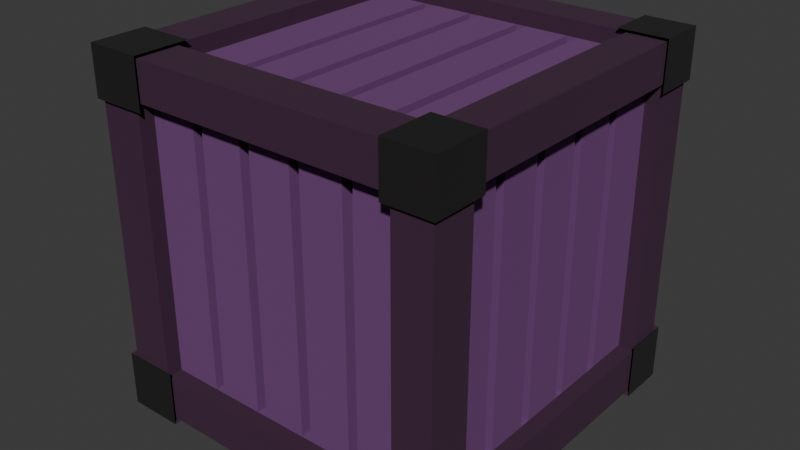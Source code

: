# Source: witch_crate.blend  (saved by Blender 4.2.66; exported with 4.5.12 LTS)
import bpy
from mathutils import Matrix  # noqa: F401  (used for matrix-valued properties, if any)

bpy.ops.wm.read_factory_settings(use_empty=True)
scene = bpy.context.scene
scene.name = 'Scene'

# ---- collections
col_collection = bpy.data.collections.new('Collection'); scene.collection.children.link(col_collection)

# ---- materials (node trees are filled in below, after node groups)
mat_lightwood = bpy.data.materials.new('LightWood')
mat_darkwood = bpy.data.materials.new('DarkWood')
mat_metal = bpy.data.materials.new('Metal')

# ---- material node trees
mat_lightwood.use_nodes = True; mat_lightwood.node_tree.nodes.clear()
_N = mat_lightwood.node_tree.nodes; _L = mat_lightwood.node_tree.links
n0 = _N.new('ShaderNodeBsdfPrincipled'); n0.name = 'Principled BSDF'; n0.location = (10, 300)
n0.inputs[0].default_value = (0.1556, 0.05149, 0.1838, 1.0)
n0.inputs[2].default_value = 1.0
n1 = _N.new('ShaderNodeOutputMaterial'); n1.name = 'Material Output'; n1.location = (300, 300)
_L.new(n0.outputs[0], n1.inputs[0])
n1.is_active_output = True
mat_darkwood.use_nodes = True; mat_darkwood.node_tree.nodes.clear()
_N = mat_darkwood.node_tree.nodes; _L = mat_darkwood.node_tree.links
n0 = _N.new('ShaderNodeBsdfPrincipled'); n0.name = 'Principled BSDF'; n0.location = (10, 300)
n0.inputs[0].default_value = (0.04862, 0.01402, 0.04358, 1.0)
n0.inputs[2].default_value = 1.0
n1 = _N.new('ShaderNodeOutputMaterial'); n1.name = 'Material Output'; n1.location = (300, 300)
_L.new(n0.outputs[0], n1.inputs[0])
n1.is_active_output = True
mat_metal.use_nodes = True; mat_metal.node_tree.nodes.clear()
_N = mat_metal.node_tree.nodes; _L = mat_metal.node_tree.links
n0 = _N.new('ShaderNodeBsdfPrincipled'); n0.name = 'Principled BSDF'; n0.location = (10, 300)
n0.inputs[0].default_value = (0.2193, 0.2027, 0.2077, 1.0)
n0.inputs[1].default_value = 1.0
n0.inputs[2].default_value = 0.3622
n1 = _N.new('ShaderNodeOutputMaterial'); n1.name = 'Material Output'; n1.location = (300, 300)
_L.new(n0.outputs[0], n1.inputs[0])
n1.is_active_output = True

# ---- world
world_world = bpy.data.worlds.new('World'); scene.world = world_world
world_world.use_nodes = True; world_world.node_tree.nodes.clear()
_N = world_world.node_tree.nodes; _L = world_world.node_tree.links
n0 = _N.new('ShaderNodeOutputWorld'); n0.name = 'World Output'; n0.location = (300, 300)
n1 = _N.new('ShaderNodeBackground'); n1.name = 'Background'; n1.location = (10, 300)
n1.inputs[0].default_value = (0.05088, 0.05088, 0.05088, 1.0)
_L.new(n1.outputs[0], n0.inputs[0])
n0.is_active_output = True
world_world.color = (0.05088, 0.05088, 0.05088)
world_world.sun_shadow_jitter_overblur = 0.0

# ---- meshes
me_cube_007 = bpy.data.meshes.new('Cube.007')
me_cube_007.from_pydata([(0.9104, -0.75, -0.75), (-0.9104, -0.75, 0.7812), (-0.9104, -0.75, -0.75), (0.9104, 0.7812, -0.75), (-0.9104, 0.7812, -0.75), (-0.75, -0.75, -0.9104), (0.7812, 0.7812, -0.9104), (-0.75, 0.7812, -0.9104), (-0.75, -0.9104, -0.75), (-0.75, -0.9104, 0.7812), (-0.75, 0.9104, 0.7812), (-0.75, 0.9104, -0.75), (-0.75, 0.7812, 0.9104), (0.7812, 0.7812, 0.9104), (0.7812, 0.9104, -0.75), (-0.9104, -0.4737, -0.75), (-0.9104, -0.1675, -0.75), (-0.9104, 0.445, -0.75), (-0.9104, -0.4737, 0.7812), (-0.9104, 0.1988, 0.7812), (-0.4137, 0.9104, -0.75), (0.1988, 0.9104, -0.75), (-0.4737, 0.9104, 0.7812), (0.1388, 0.9104, 0.7812), (0.445, 0.9104, 0.7812), (0.9104, 0.505, -0.75), (0.9104, 0.445, -0.75), (0.9104, 0.1387, -0.75), (0.9104, -0.4737, -0.75), (0.9104, 0.445, 0.7812), (0.9104, 0.1387, 0.7812), (0.9104, 0.1987, 0.7812), (0.9104, -0.1075, 0.7812), (0.9104, -0.4737, 0.7812), (0.9104, -0.4137, 0.7812), (0.505, -0.9104, -0.75), (0.445, -0.9104, -0.75), (0.1387, -0.9104, -0.75), (0.445, -0.9104, 0.7812), (0.505, -0.9104, 0.7812), (0.1987, -0.9104, 0.7812), (-0.1075, -0.9104, 0.7812), (-0.4737, -0.9104, 0.7812), (0.445, -0.75, -0.9104), (0.1387, -0.75, -0.9104), (0.1987, -0.75, -0.9104), (-0.1675, -0.75, -0.9104), (-0.4137, -0.75, -0.9104), (0.505, 0.7812, -0.9104), (0.1987, 0.7812, -0.9104), (0.1387, 0.7812, -0.9104), (-0.1675, 0.7812, -0.9104), (-0.4737, 0.7812, -0.9104), (-0.4737, -0.75, 0.9104), (-0.1075, -0.75, 0.9104), (-0.1675, -0.75, 0.9104), (0.1388, -0.75, 0.9104), (0.505, -0.75, 0.9104), (-0.4737, 0.7812, 0.9104), (-0.4137, 0.7812, 0.9104), (0.1988, 0.7812, 0.9104), (0.505, 0.7812, 0.9104), (-0.9104, -0.4137, 0.7812), (-0.9104, -0.4137, -0.75), (-0.9104, -0.1675, 0.7812), (-0.9104, -0.1075, 0.7812), (-0.9104, -0.1075, -0.75), (-0.9104, 0.1388, 0.7812), (-0.9104, 0.1988, -0.75), (-0.9104, 0.1388, -0.75), (-0.9104, 0.445, 0.7812), (-0.9104, 0.505, 0.7812), (-0.9104, 0.505, -0.75), (-0.4137, 0.9104, 0.7812), (-0.4737, 0.9104, -0.75), (-0.1675, 0.9104, 0.7812), (-0.1075, 0.9104, 0.7812), (-0.1675, 0.9104, -0.75), (0.1988, 0.9104, 0.7812), (0.505, 0.9104, 0.7812), (0.505, 0.9104, -0.75), (0.445, 0.9104, -0.75), (0.9104, 0.505, 0.7812), (0.9104, 0.1987, -0.75), (0.9104, -0.1675, 0.7812), (0.9104, -0.1675, -0.75), (0.9104, -0.1075, -0.75), (0.9104, -0.4137, -0.75), (0.1387, -0.9104, 0.7812), (0.1987, -0.9104, -0.75), (-0.1675, -0.9104, 0.7812), (-0.1675, -0.9104, -0.75), (-0.1075, -0.9104, -0.75), (-0.4137, -0.9104, 0.7812), (-0.4737, -0.9104, -0.75), (-0.4137, -0.9104, -0.75), (-0.4137, 0.7812, -0.9104), (-0.4737, -0.75, -0.9104), (-0.1075, 0.7812, -0.9104), (-0.1075, -0.75, -0.9104), (0.445, 0.7812, -0.9104), (0.505, -0.75, -0.9104), (0.445, 0.7812, 0.9104), (0.445, -0.75, 0.9104), (0.1388, 0.7812, 0.9104), (0.1988, -0.75, 0.9104), (-0.1075, 0.7812, 0.9104), (-0.1675, 0.7812, 0.9104), (-0.4137, -0.75, 0.9104), (-0.848, -0.4737, 0.7812), (-0.848, -0.4137, 0.7812), (-0.848, -0.4137, -0.75), (-0.848, -0.4737, -0.75), (-0.848, -0.1675, 0.7812), (-0.848, -0.1075, 0.7812), (-0.848, -0.1075, -0.75), (-0.848, -0.1675, -0.75), (-0.848, 0.1388, 0.7812), (-0.848, 0.1988, 0.7812), (-0.848, 0.1988, -0.75), (-0.848, 0.1388, -0.75), (-0.848, 0.445, 0.7812), (-0.848, 0.505, 0.7812), (-0.848, 0.505, -0.75), (-0.848, 0.445, -0.75), (-0.4737, 0.848, 0.7812), (-0.4137, 0.848, 0.7812), (-0.4137, 0.848, -0.75), (-0.4737, 0.848, -0.75), (-0.1675, 0.848, 0.7812), (-0.1075, 0.848, 0.7812), (-0.1075, 0.848, -0.75), (-0.1675, 0.848, -0.75), (0.1388, 0.848, 0.7812), (0.1988, 0.848, 0.7812), (0.1988, 0.848, -0.75), (0.1388, 0.848, -0.75), (0.445, 0.848, 0.7812), (0.505, 0.848, 0.7812), (0.505, 0.848, -0.75), (0.445, 0.848, -0.75), (0.848, 0.505, 0.7812), (0.848, 0.445, 0.7812), (0.848, 0.445, -0.75), (0.848, 0.505, -0.75), (0.848, 0.1987, 0.7812), (0.848, 0.1387, 0.7812), (0.848, 0.1387, -0.75), (0.848, 0.1987, -0.75), (0.848, -0.1075, 0.7812), (0.848, -0.1675, 0.7812), (0.848, -0.1675, -0.75), (0.848, -0.1075, -0.75), (0.848, -0.4137, 0.7812), (0.848, -0.4737, 0.7812), (0.848, -0.4737, -0.75), (0.848, -0.4137, -0.75), (0.505, -0.848, 0.7812), (0.445, -0.848, 0.7812), (0.445, -0.848, -0.75), (0.505, -0.848, -0.75), (0.1987, -0.848, 0.7812), (0.1387, -0.848, 0.7812), (0.1387, -0.848, -0.75), (0.1987, -0.848, -0.75), (-0.1075, -0.848, 0.7812), (-0.1675, -0.848, 0.7812), (-0.1675, -0.848, -0.75), (-0.1075, -0.848, -0.75), (-0.4137, -0.848, 0.7812), (-0.4737, -0.848, 0.7812), (-0.4737, -0.848, -0.75), (-0.4137, -0.848, -0.75), (-0.4737, 0.7812, -0.848), (-0.4137, 0.7812, -0.848), (-0.4137, -0.75, -0.848), (-0.4737, -0.75, -0.848), (-0.1675, 0.7812, -0.848), (-0.1075, 0.7812, -0.848), (-0.1075, -0.75, -0.848), (-0.1675, -0.75, -0.848), (0.1387, 0.7812, -0.848), (0.1987, 0.7812, -0.848), (0.1987, -0.75, -0.848), (0.1387, -0.75, -0.848), (0.445, 0.7812, -0.848), (0.505, 0.7812, -0.848), (0.505, -0.75, -0.848), (0.445, -0.75, -0.848), (0.505, 0.7812, 0.848), (0.445, 0.7812, 0.848), (0.445, -0.75, 0.848), (0.505, -0.75, 0.848), (0.1988, 0.7812, 0.848), (0.1388, 0.7812, 0.848), (0.1388, -0.75, 0.848), (0.1988, -0.75, 0.848), (-0.1075, 0.7812, 0.848), (-0.1675, 0.7812, 0.848), (-0.1675, -0.75, 0.848), (-0.1075, -0.75, 0.848), (-0.4137, 0.7812, 0.848), (-0.4737, 0.7812, 0.848), (-0.4737, -0.75, 0.848), (-0.4137, -0.75, 0.848), (-0.1075, 0.9104, -0.75), (0.1388, 0.9104, -0.75), (-0.7468, 0.9056, -0.7469), (-0.7474, 0.9379, -0.7475), (0.7792, 0.9037, 0.7774), (0.7786, 0.9359, 0.7767), (-0.7499, 0.9104, -0.44), (-0.44, 0.9104, -0.7499), (0.7805, 0.9104, 0.4706), (0.4706, 0.9104, 0.7805), (-0.7505, 0.9426, -0.4406), (-0.4406, 0.9426, -0.7505), (0.7799, 0.9426, 0.47), (0.47, 0.9426, 0.7799), (-1.0, -0.75, -1.0), (-1.0, -0.75, 1.0), (1.0, -0.75, -1.0), (1.0, -0.75, 1.0), (-1.0, 0.7812, 1.0), (1.0, 0.7812, -1.0), (-1.0, 0.7812, -1.0), (1.0, 0.7812, 1.0), (-1.0, -1.0, -0.75), (-1.0, 1.0, -0.75), (1.0, 1.0, -0.75), (1.0, -1.0, -0.75), (1.0, -0.75, -0.75), (-1.0, -0.75, -0.75), (-1.0, -1.0, 0.7812), (-1.0, 1.0, 0.7812), (1.0, 1.0, 0.7812), (1.0, -1.0, 0.7812), (1.0, -0.75, 0.7812), (-1.0, -0.75, 0.7812), (-1.0, 0.7812, 0.7812), (-0.75, 1.0, -1.0), (-0.75, 1.0, 1.0), (-0.75, -1.0, -1.0), (-0.75, -1.0, 1.0), (-0.75, 1.0, 0.7812), (0.7812, 1.0, 1.0), (0.7812, -1.0, -1.0), (0.7812, 0.7812, 1.0), (0.7812, 1.0, 0.7812), (0.7812, 1.0, -1.0), (0.7812, -1.0, 1.0), (0.7812, 0.7812, -1.0), (0.7812, -1.0, -0.75), (0.7812, -1.0, 0.7812), (1.0, 0.7812, 0.7812), (1.0, 0.7812, -0.75), (-1.0, 0.7812, -0.75), (0.7812, -0.75, -1.0), (-0.75, -0.75, -1.0), (-0.75, 0.7812, -1.0), (-0.75, -1.0, -0.75), (-0.75, -1.0, 0.7812), (-0.75, 1.0, -0.75), (-0.75, 0.7812, 1.0), (-0.75, -0.75, 1.0), (0.7812, -0.75, 1.0), (0.7812, 1.0, -0.75), (0.9104, -0.75, 0.7812), (0.9104, 0.7812, 0.7812), (-0.9104, 0.7812, 0.7812), (0.7812, -0.75, -0.9104), (0.7812, -0.9104, -0.75), (0.7812, -0.9104, 0.7812), (-0.75, -0.75, 0.9104), (0.7812, -0.75, 0.9104), (0.7812, 0.9104, 0.7812), (-1.022, -0.7052, -1.022), (-1.022, -1.022, -1.022), (-1.022, -1.022, 0.7421), (-1.022, -1.022, 1.02), (-1.022, 0.7421, 1.02), (-1.022, 1.02, 1.02), (-1.022, 1.02, -0.7052), (-1.022, 1.02, -1.022), (-0.7052, 1.02, -1.022), (0.7421, 1.02, 1.02), (1.02, 1.02, 1.02), (1.02, 1.02, -0.7052), (1.02, 1.02, -1.022), (1.02, 0.7421, -1.022), (1.02, -0.7052, 1.02), (1.02, -1.022, 1.02), (1.02, -1.022, -0.7052), (1.02, -1.022, -1.022), (0.7421, -1.022, -1.022), (-0.7052, -1.022, 1.02), (-1.022, -0.7052, 1.02), (1.02, -0.7052, -1.022), (0.7421, -0.7052, 1.02), (-0.7052, -0.7052, -1.022), (1.02, -0.7052, -0.7052), (-1.022, -0.7052, -0.7052), (-1.022, 0.7421, -1.022), (1.02, 0.7421, 1.02), (1.02, 0.7421, -0.7052), (-0.7052, 0.7421, -1.022), (0.7421, 0.7421, 1.02), (-1.022, 0.7421, -0.7052), (-1.022, -1.022, -0.7052), (-0.7052, -1.022, -0.7052), (0.7421, 1.02, -0.7052), (-1.022, 1.02, 0.7421), (1.02, 1.02, 0.7421), (1.02, -1.022, 0.7421), (1.02, -0.7052, 0.7421), (-1.022, -0.7052, 0.7421), (1.02, 0.7421, 0.7421), (-1.022, 0.7421, 0.7421), (-0.7052, -1.022, 0.7421), (0.7421, 1.02, 0.7421), (-0.7052, 1.02, 1.02), (-0.7052, -1.022, -1.022), (-0.7052, -0.7052, 1.02), (-0.7052, 0.7421, 1.02), (-0.7052, 1.02, -0.7052), (-0.7052, 1.02, 0.7421), (0.7421, 1.02, -1.022), (0.7421, -1.022, 1.02), (0.7421, -0.7052, -1.022), (0.7421, 0.7421, -1.022), (0.7421, -1.022, -0.7052), (0.7421, -1.022, 0.7421)], [], [(11, 10, 22, 74), (271, 272, 39, 35), (48, 6, 270, 101), (107, 59, 108, 55), (3, 268, 82, 25), (49, 100, 43, 45), (63, 62, 64, 16), (66, 65, 67, 69), (68, 19, 70, 17), (72, 71, 269, 4), (20, 73, 75, 77), (205, 76, 23, 206), (21, 78, 24, 81), (80, 79, 275, 14), (26, 29, 31, 83), (27, 30, 32, 86), (85, 84, 34, 87), (28, 33, 267, 0), (36, 38, 40, 89), (37, 88, 41, 92), (91, 90, 93, 95), (94, 42, 9, 8), (58, 12, 273, 53), (7, 52, 97, 5), (96, 51, 46, 47), (98, 50, 44, 99), (13, 61, 57, 274), (102, 60, 105, 103), (104, 106, 54, 56), (2, 1, 18, 15), (79, 80, 139, 138), (89, 40, 161, 164), (102, 103, 191, 190), (63, 15, 112, 111), (24, 79, 138, 137), (37, 89, 164, 163), (61, 102, 190, 189), (62, 63, 111, 110), (206, 23, 133, 136), (88, 37, 163, 162), (43, 100, 185, 188), (18, 62, 110, 109), (21, 206, 136, 135), (40, 88, 162, 161), (101, 43, 188, 187), (78, 21, 135, 134), (35, 39, 157, 160), (48, 101, 187, 186), (23, 78, 134, 133), (36, 35, 160, 159), (100, 48, 186, 185), (77, 75, 129, 132), (38, 36, 159, 158), (44, 50, 181, 184), (110, 111, 112, 109), (114, 115, 116, 113), (118, 119, 120, 117), (122, 123, 124, 121), (126, 127, 128, 125), (130, 131, 132, 129), (134, 135, 136, 133), (138, 139, 140, 137), (142, 143, 144, 141), (146, 147, 148, 145), (150, 151, 152, 149), (154, 155, 156, 153), (158, 159, 160, 157), (162, 163, 164, 161), (166, 167, 168, 165), (170, 171, 172, 169), (174, 175, 176, 173), (178, 179, 180, 177), (182, 183, 184, 181), (186, 187, 188, 185), (190, 191, 192, 189), (194, 195, 196, 193), (198, 199, 200, 197), (202, 203, 204, 201), (15, 18, 109, 112), (103, 57, 192, 191), (41, 90, 166, 165), (80, 81, 140, 139), (64, 65, 114, 113), (57, 61, 189, 192), (90, 91, 167, 166), (81, 24, 137, 140), (65, 66, 115, 114), (60, 104, 194, 193), (91, 92, 168, 167), (82, 29, 142, 141), (66, 16, 116, 115), (104, 56, 195, 194), (92, 41, 165, 168), (29, 26, 143, 142), (16, 64, 113, 116), (56, 105, 196, 195), (93, 42, 170, 169), (26, 25, 144, 143), (67, 19, 118, 117), (105, 60, 193, 196), (42, 94, 171, 170), (25, 82, 141, 144), (19, 68, 119, 118), (106, 107, 198, 197), (94, 95, 172, 171), (31, 30, 146, 145), (68, 69, 120, 119), (107, 55, 199, 198), (95, 93, 169, 172), (30, 27, 147, 146), (69, 67, 117, 120), (55, 54, 200, 199), (52, 96, 174, 173), (27, 83, 148, 147), (70, 71, 122, 121), (54, 106, 197, 200), (96, 47, 175, 174), (83, 31, 145, 148), (71, 72, 123, 122), (59, 58, 202, 201), (47, 97, 176, 175), (32, 84, 150, 149), (72, 17, 124, 123), (58, 53, 203, 202), (97, 52, 173, 176), (84, 85, 151, 150), (17, 70, 121, 124), (53, 108, 204, 203), (51, 98, 178, 177), (85, 86, 152, 151), (22, 73, 126, 125), (108, 59, 201, 204), (98, 99, 179, 178), (86, 32, 149, 152), (73, 20, 127, 126), (99, 46, 180, 179), (34, 33, 154, 153), (20, 74, 128, 127), (46, 51, 177, 180), (33, 28, 155, 154), (74, 22, 125, 128), (50, 49, 182, 181), (28, 87, 156, 155), (75, 76, 130, 129), (49, 45, 183, 182), (87, 34, 153, 156), (76, 205, 131, 130), (45, 44, 184, 183), (39, 38, 158, 157), (205, 77, 132, 131), (214, 213, 209), (207, 212, 211), (211, 212, 213, 214), (218, 210, 217), (208, 215, 216), (215, 218, 217, 216), (212, 207, 208, 216), (209, 213, 217, 210), (214, 209, 210, 218), (211, 214, 218, 215), (207, 211, 215, 208), (213, 212, 216, 217), (236, 237, 314, 313), (265, 250, 327, 298), (256, 228, 282, 307), (222, 265, 298, 290), (241, 244, 325, 320), (233, 261, 318, 278), (263, 223, 220, 264), (251, 224, 221, 257), (254, 226, 222, 237), (250, 253, 331, 327), (228, 262, 324, 282), (266, 229, 287, 310), (261, 243, 295, 318), (238, 220, 223, 239), (219, 232, 256, 225), (253, 236, 313, 331), (231, 230, 292, 300), (224, 255, 231, 221), (258, 242, 321, 299), (238, 233, 278, 315), (225, 256, 307, 302), (230, 252, 330, 292), (229, 235, 254, 255), (227, 233, 238, 232), (260, 261, 233, 227), (231, 237, 236, 230), (266, 248, 235, 229), (256, 239, 234, 228), (228, 234, 244, 262), (223, 263, 323, 280), (246, 252, 260, 242), (245, 241, 263, 247), (260, 227, 308, 309), (225, 259, 258, 219), (265, 264, 243, 250), (248, 245, 285, 319), (253, 250, 243, 261), (243, 264, 322, 295), (254, 235, 312, 316), (247, 226, 303, 306), (226, 247, 265, 222), (224, 251, 329, 289), (246, 257, 328, 294), (230, 236, 253, 252), (240, 262, 266, 249), (240, 249, 251, 259), (258, 257, 246, 242), (244, 241, 245, 248), (258, 259, 7, 5), (252, 253, 272, 271), (238, 239, 269, 1), (261, 260, 8, 9), (265, 247, 13, 274), (231, 255, 3, 0), (254, 237, 267, 268), (248, 266, 14, 275), (237, 231, 0, 267), (263, 264, 273, 12), (257, 258, 5, 270), (251, 257, 270, 6), (232, 238, 1, 2), (264, 265, 274, 273), (259, 251, 6, 7), (255, 254, 268, 3), (247, 263, 12, 13), (260, 252, 271, 8), (239, 256, 4, 269), (266, 262, 11, 14), (253, 261, 9, 272), (256, 232, 2, 4), (244, 248, 275, 10), (262, 244, 10, 11), (317, 280, 281, 311), (319, 285, 286, 312), (314, 290, 291, 313), (318, 295, 279, 278), (328, 297, 293, 294), (322, 296, 279, 295), (278, 279, 296, 315), (312, 286, 303, 316), (326, 288, 289, 329), (320, 281, 280, 323), (288, 287, 304, 289), (277, 308, 301, 276), (321, 309, 308, 277), (297, 300, 292, 293), (326, 310, 287, 288), (302, 307, 282, 283), (283, 282, 324, 284), (283, 284, 305, 302), (276, 299, 321, 277), (311, 281, 320, 325), (313, 291, 327, 331), (290, 298, 327, 291), (286, 285, 306, 303), (293, 292, 330, 294), (219, 258, 299, 276), (244, 234, 311, 325), (235, 248, 319, 312), (221, 231, 300, 297), (245, 247, 306, 285), (234, 239, 317, 311), (232, 219, 276, 301), (252, 246, 294, 330), (262, 240, 284, 324), (237, 222, 290, 314), (242, 260, 309, 321), (220, 238, 315, 296), (263, 241, 320, 323), (249, 266, 310, 326), (226, 254, 316, 303), (240, 259, 305, 284), (251, 249, 326, 329), (229, 255, 304, 287), (264, 220, 296, 322), (255, 224, 289, 304), (239, 223, 280, 317), (227, 232, 301, 308), (257, 221, 297, 328), (259, 225, 302, 305)])
me_cube_007.polygons.foreach_set('material_index', [0, 0, 0, 0, 0, 0, 0, 0, 0, 0, 0, 0, 0, 0, 0, 0, 0, 0, 0, 0, 0, 0, 0, 0, 0, 0, 0, 0, 0, 0, 0, 0, 0, 0, 0, 0, 0, 0, 0, 0, 0, 0, 0, 0, 0, 0, 0, 0, 0, 0, 0, 0, 0, 0, 0, 0, 0, 0, 0, 0, 0, 0, 0, 0, 0, 0, 0, 0, 0, 0, 0, 0, 0, 0, 0, 0, 0, 0, 0, 0, 0, 0, 0, 0, 0, 0, 0, 0, 0, 0, 0, 0, 0, 0, 0, 0, 0, 0, 0, 0, 0, 0, 0, 0, 0, 0, 0, 0, 0, 0, 0, 0, 0, 0, 0, 0, 0, 0, 0, 0, 0, 0, 0, 0, 0, 0, 0, 0, 0, 0, 0, 0, 0, 0, 0, 0, 0, 0, 0, 0, 0, 0, 0, 0, 0, 0, 0, 0, 0, 0, 1, 1, 1, 1, 1, 1, 1, 1, 1, 1, 1, 1, 1, 1, 1, 1, 1, 1, 1, 1, 1, 1, 1, 1, 1, 1, 1, 1, 1, 1, 1, 1, 1, 1, 1, 1, 1, 1, 1, 1, 1, 1, 1, 1, 1, 1, 1, 1, 1, 1, 1, 1, 1, 1, 1, 1, 1, 1, 1, 1, 1, 1, 1, 1, 1, 1, 1, 1, 1, 1, 1, 1, 1, 1, 1, 1, 1, 1, 1, 1, 1, 1, 1, 1, 2, 2, 2, 2, 2, 2, 2, 2, 2, 2, 2, 2, 2, 2, 2, 2, 2, 2, 2, 2, 2, 2, 2, 2, 1, 1, 1, 1, 1, 1, 1, 1, 1, 1, 1, 1, 1, 1, 1, 1, 1, 1, 1, 1, 1, 1, 1, 1])
_uv = me_cube_007.uv_layers.new(name='UVMap')
_uv.uv.foreach_set('vector', [0.4062, 0.2812, 0.5977, 0.2812, 0.5977, 0.3158, 0.4063, 0.3158, 0.4062, 0.7773, 0.5977, 0.7773, 0.5977, 0.8119, 0.4063, 0.8119, 0.3131, 0.5273, 0.3477, 0.5273, 0.3477, 0.7188, 0.3131, 0.7188, 0.7709, 0.5273, 0.8017, 0.5273, 0.8017, 0.7188, 0.7709, 0.7188, 0.4062, 0.5273, 0.5977, 0.5273, 0.5977, 0.5619, 0.4063, 0.5619, 0.2748, 0.5273, 0.3056, 0.5273, 0.3056, 0.7188, 0.2748, 0.7188, 0.4063, 0.07328, 0.5977, 0.07328, 0.5977, 0.1041, 0.4063, 0.1041, 0.4063, 0.1116, 0.5977, 0.1116, 0.5977, 0.1423, 0.4063, 0.1423, 0.4062, 0.1498, 0.5977, 0.1498, 0.5977, 0.1806, 0.4062, 0.1806, 0.4062, 0.1881, 0.5977, 0.1881, 0.5977, 0.2227, 0.4062, 0.2227, 0.4063, 0.3233, 0.5977, 0.3233, 0.5977, 0.3541, 0.4063, 0.3541, 0.4063, 0.3616, 0.5977, 0.3616, 0.5977, 0.3923, 0.4063, 0.3923, 0.4062, 0.3998, 0.5977, 0.3998, 0.5977, 0.4306, 0.4062, 0.4306, 0.4062, 0.4381, 0.5977, 0.4381, 0.5977, 0.4727, 0.4062, 0.4727, 0.4063, 0.5694, 0.5977, 0.5694, 0.5977, 0.6002, 0.4063, 0.6002, 0.4063, 0.6077, 0.5977, 0.6077, 0.5977, 0.6384, 0.4063, 0.6384, 0.4062, 0.6459, 0.5977, 0.6459, 0.5977, 0.6767, 0.4062, 0.6767, 0.4062, 0.6842, 0.5977, 0.6842, 0.5977, 0.7188, 0.4062, 0.7188, 0.4063, 0.8194, 0.5977, 0.8194, 0.5977, 0.8502, 0.4063, 0.8502, 0.4063, 0.8577, 0.5977, 0.8577, 0.5977, 0.8884, 0.4063, 0.8884, 0.4062, 0.8959, 0.5977, 0.8959, 0.5977, 0.9267, 0.4062, 0.9267, 0.4062, 0.9342, 0.5977, 0.9342, 0.5977, 0.9688, 0.4062, 0.9688, 0.8092, 0.5273, 0.8438, 0.5273, 0.8438, 0.7188, 0.8092, 0.7188, 0.1562, 0.5273, 0.1908, 0.5273, 0.1908, 0.7188, 0.1562, 0.7188, 0.1983, 0.5273, 0.2291, 0.5273, 0.2291, 0.7188, 0.1983, 0.7188, 0.2366, 0.5273, 0.2673, 0.5273, 0.2673, 0.7188, 0.2366, 0.7188, 0.6523, 0.5273, 0.6869, 0.5273, 0.6869, 0.7188, 0.6523, 0.7188, 0.6944, 0.5273, 0.7252, 0.5273, 0.7252, 0.7188, 0.6944, 0.7188, 0.7327, 0.5273, 0.7634, 0.5273, 0.7634, 0.7188, 0.7327, 0.7188, 0.4062, 0.03125, 0.5977, 0.03125, 0.5977, 0.06578, 0.4063, 0.06578, 0.5977, 0.4381, 0.4062, 0.4381, 0.4062, 0.4381, 0.5977, 0.4381, 0.4063, 0.8502, 0.5977, 0.8502, 0.5977, 0.8502, 0.4063, 0.8502, 0.6944, 0.5273, 0.6944, 0.7188, 0.6944, 0.7188, 0.6944, 0.5273, 0.0, 0.0, 0.0, 0.0, 0.0, 0.0, 0.0, 0.0, 0.0, 0.0, 0.0, 0.0, 0.0, 0.0, 0.0, 0.0, 0.0, 0.0, 0.0, 0.0, 0.0, 0.0, 0.0, 0.0, 0.0, 0.0, 0.0, 0.0, 0.0, 0.0, 0.0, 0.0, 0.5977, 0.07328, 0.4063, 0.07328, 0.4063, 0.07328, 0.5977, 0.07328, 0.4063, 0.3923, 0.5977, 0.3923, 0.5977, 0.3923, 0.4063, 0.3923, 0.5977, 0.8577, 0.4063, 0.8577, 0.4063, 0.8577, 0.5977, 0.8577, 0.3056, 0.7188, 0.3056, 0.5273, 0.3056, 0.5273, 0.3056, 0.7188, 0.0, 0.0, 0.0, 0.0, 0.0, 0.0, 0.0, 0.0, 0.0, 0.0, 0.0, 0.0, 0.0, 0.0, 0.0, 0.0, 0.0, 0.0, 0.0, 0.0, 0.0, 0.0, 0.0, 0.0, 0.0, 0.0, 0.0, 0.0, 0.0, 0.0, 0.0, 0.0, 0.5977, 0.3998, 0.4062, 0.3998, 0.4062, 0.3998, 0.5977, 0.3998, 0.4063, 0.8119, 0.5977, 0.8119, 0.5977, 0.8119, 0.4063, 0.8119, 0.3131, 0.5273, 0.3131, 0.7188, 0.3131, 0.7188, 0.3131, 0.5273, 0.0, 0.0, 0.0, 0.0, 0.0, 0.0, 0.0, 0.0, 0.0, 0.0, 0.0, 0.0, 0.0, 0.0, 0.0, 0.0, 0.0, 0.0, 0.0, 0.0, 0.0, 0.0, 0.0, 0.0, 0.4063, 0.3541, 0.5977, 0.3541, 0.5977, 0.3541, 0.4063, 0.3541, 0.5977, 0.8194, 0.4063, 0.8194, 0.4063, 0.8194, 0.5977, 0.8194, 0.2673, 0.7188, 0.2673, 0.5273, 0.2673, 0.5273, 0.2673, 0.7188, 0.5977, 0.07328, 0.4063, 0.07328, 0.4063, 0.06578, 0.5977, 0.06578, 0.5977, 0.1116, 0.4063, 0.1116, 0.4063, 0.1041, 0.5977, 0.1041, 0.5977, 0.1498, 0.4062, 0.1498, 0.4063, 0.1423, 0.5977, 0.1423, 0.5977, 0.1881, 0.4062, 0.1881, 0.4062, 0.1806, 0.5977, 0.1806, 0.5977, 0.3233, 0.4063, 0.3233, 0.4063, 0.3158, 0.5977, 0.3158, 0.5977, 0.3616, 0.4063, 0.3616, 0.4063, 0.3541, 0.5977, 0.3541, 0.5977, 0.3998, 0.4062, 0.3998, 0.4063, 0.3923, 0.5977, 0.3923, 0.5977, 0.4381, 0.4062, 0.4381, 0.4062, 0.4306, 0.5977, 0.4306, 0.5977, 0.5694, 0.4063, 0.5694, 0.4063, 0.5619, 0.5977, 0.5619, 0.5977, 0.6077, 0.4063, 0.6077, 0.4063, 0.6002, 0.5977, 0.6002, 0.5977, 0.6459, 0.4062, 0.6459, 0.4063, 0.6384, 0.5977, 0.6384, 0.5977, 0.6842, 0.4062, 0.6842, 0.4062, 0.6767, 0.5977, 0.6767, 0.5977, 0.8194, 0.4063, 0.8194, 0.4063, 0.8119, 0.5977, 0.8119, 0.5977, 0.8577, 0.4063, 0.8577, 0.4063, 0.8502, 0.5977, 0.8502, 0.5977, 0.8959, 0.4062, 0.8959, 0.4063, 0.8884, 0.5977, 0.8884, 0.5977, 0.9342, 0.4062, 0.9342, 0.4062, 0.9267, 0.5977, 0.9267, 0.1983, 0.5273, 0.1983, 0.7188, 0.1908, 0.7188, 0.1908, 0.5273, 0.2366, 0.5273, 0.2366, 0.7188, 0.2291, 0.7188, 0.2291, 0.5273, 0.2748, 0.5273, 0.2748, 0.7188, 0.2673, 0.7188, 0.2673, 0.5273, 0.3131, 0.5273, 0.3131, 0.7188, 0.3056, 0.7188, 0.3056, 0.5273, 0.6944, 0.5273, 0.6944, 0.7188, 0.6869, 0.7188, 0.6869, 0.5273, 0.7327, 0.5273, 0.7327, 0.7188, 0.7252, 0.7188, 0.7252, 0.5273, 0.7709, 0.5273, 0.7709, 0.7188, 0.7634, 0.7188, 0.7634, 0.5273, 0.8092, 0.5273, 0.8092, 0.7188, 0.8017, 0.7188, 0.8017, 0.5273, 0.4063, 0.06578, 0.5977, 0.06578, 0.5977, 0.06578, 0.4063, 0.06578, 0.0, 0.0, 0.0, 0.0, 0.0, 0.0, 0.0, 0.0, 0.0, 0.0, 0.0, 0.0, 0.0, 0.0, 0.0, 0.0, 0.0, 0.0, 0.0, 0.0, 0.0, 0.0, 0.0, 0.0, 0.0, 0.0, 0.0, 0.0, 0.0, 0.0, 0.0, 0.0, 0.6869, 0.7188, 0.6869, 0.5273, 0.6869, 0.5273, 0.6869, 0.7188, 0.5977, 0.8959, 0.4062, 0.8959, 0.4062, 0.8959, 0.5977, 0.8959, 0.4062, 0.4306, 0.5977, 0.4306, 0.5977, 0.4306, 0.4062, 0.4306, 0.5977, 0.1116, 0.4063, 0.1116, 0.4063, 0.1116, 0.5977, 0.1116, 0.0, 0.0, 0.0, 0.0, 0.0, 0.0, 0.0, 0.0, 0.0, 0.0, 0.0, 0.0, 0.0, 0.0, 0.0, 0.0, 0.0, 0.0, 0.0, 0.0, 0.0, 0.0, 0.0, 0.0, 0.0, 0.0, 0.0, 0.0, 0.0, 0.0, 0.0, 0.0, 0.7327, 0.5273, 0.7327, 0.7188, 0.7327, 0.7188, 0.7327, 0.5273, 0.4063, 0.8884, 0.5977, 0.8884, 0.5977, 0.8884, 0.4063, 0.8884, 0.5977, 0.5694, 0.4063, 0.5694, 0.4063, 0.5694, 0.5977, 0.5694, 0.4063, 0.1041, 0.5977, 0.1041, 0.5977, 0.1041, 0.4063, 0.1041, 0.0, 0.0, 0.0, 0.0, 0.0, 0.0, 0.0, 0.0, 0.0, 0.0, 0.0, 0.0, 0.0, 0.0, 0.0, 0.0, 0.0, 0.0, 0.0, 0.0, 0.0, 0.0, 0.0, 0.0, 0.0, 0.0, 0.0, 0.0, 0.0, 0.0, 0.0, 0.0, 0.7252, 0.7188, 0.7252, 0.5273, 0.7252, 0.5273, 0.7252, 0.7188, 0.5977, 0.9342, 0.4062, 0.9342, 0.4062, 0.9342, 0.5977, 0.9342, 0.4063, 0.5619, 0.5977, 0.5619, 0.5977, 0.5619, 0.4063, 0.5619, 0.5977, 0.1498, 0.4062, 0.1498, 0.4062, 0.1498, 0.5977, 0.1498, 0.0, 0.0, 0.0, 0.0, 0.0, 0.0, 0.0, 0.0, 0.0, 0.0, 0.0, 0.0, 0.0, 0.0, 0.0, 0.0, 0.0, 0.0, 0.0, 0.0, 0.0, 0.0, 0.0, 0.0, 0.0, 0.0, 0.0, 0.0, 0.0, 0.0, 0.0, 0.0, 0.7709, 0.5273, 0.7709, 0.7188, 0.7709, 0.7188, 0.7709, 0.5273, 0.4062, 0.9267, 0.5977, 0.9267, 0.5977, 0.9267, 0.4062, 0.9267, 0.5977, 0.6077, 0.4063, 0.6077, 0.4063, 0.6077, 0.5977, 0.6077, 0.4063, 0.1423, 0.5977, 0.1423, 0.5977, 0.1423, 0.4063, 0.1423, 0.0, 0.0, 0.0, 0.0, 0.0, 0.0, 0.0, 0.0, 0.0, 0.0, 0.0, 0.0, 0.0, 0.0, 0.0, 0.0, 0.0, 0.0, 0.0, 0.0, 0.0, 0.0, 0.0, 0.0, 0.0, 0.0, 0.0, 0.0, 0.0, 0.0, 0.0, 0.0, 0.7634, 0.7188, 0.7634, 0.5273, 0.7634, 0.5273, 0.7634, 0.7188, 0.1983, 0.5273, 0.1983, 0.7188, 0.1983, 0.7188, 0.1983, 0.5273, 0.4063, 0.6002, 0.5977, 0.6002, 0.5977, 0.6002, 0.4063, 0.6002, 0.5977, 0.1881, 0.4062, 0.1881, 0.4062, 0.1881, 0.5977, 0.1881, 0.0, 0.0, 0.0, 0.0, 0.0, 0.0, 0.0, 0.0, 0.0, 0.0, 0.0, 0.0, 0.0, 0.0, 0.0, 0.0, 0.0, 0.0, 0.0, 0.0, 0.0, 0.0, 0.0, 0.0, 0.0, 0.0, 0.0, 0.0, 0.0, 0.0, 0.0, 0.0, 0.8092, 0.5273, 0.8092, 0.7188, 0.8092, 0.7188, 0.8092, 0.5273, 0.1908, 0.7188, 0.1908, 0.5273, 0.1908, 0.5273, 0.1908, 0.7188, 0.5977, 0.6459, 0.4062, 0.6459, 0.4062, 0.6459, 0.5977, 0.6459, 0.4062, 0.1806, 0.5977, 0.1806, 0.5977, 0.1806, 0.4062, 0.1806, 0.0, 0.0, 0.0, 0.0, 0.0, 0.0, 0.0, 0.0, 0.0, 0.0, 0.0, 0.0, 0.0, 0.0, 0.0, 0.0, 0.0, 0.0, 0.0, 0.0, 0.0, 0.0, 0.0, 0.0, 0.0, 0.0, 0.0, 0.0, 0.0, 0.0, 0.0, 0.0, 0.8017, 0.7188, 0.8017, 0.5273, 0.8017, 0.5273, 0.8017, 0.7188, 0.2366, 0.5273, 0.2366, 0.7188, 0.2366, 0.7188, 0.2366, 0.5273, 0.4063, 0.6384, 0.5977, 0.6384, 0.5977, 0.6384, 0.4063, 0.6384, 0.5977, 0.3233, 0.4063, 0.3233, 0.4063, 0.3233, 0.5977, 0.3233, 0.0, 0.0, 0.0, 0.0, 0.0, 0.0, 0.0, 0.0, 0.0, 0.0, 0.0, 0.0, 0.0, 0.0, 0.0, 0.0, 0.0, 0.0, 0.0, 0.0, 0.0, 0.0, 0.0, 0.0, 0.2291, 0.7188, 0.2291, 0.5273, 0.2291, 0.5273, 0.2291, 0.7188, 0.5977, 0.6842, 0.4062, 0.6842, 0.4062, 0.6842, 0.5977, 0.6842, 0.4063, 0.3158, 0.5977, 0.3158, 0.5977, 0.3158, 0.4063, 0.3158, 0.0, 0.0, 0.0, 0.0, 0.0, 0.0, 0.0, 0.0, 0.0, 0.0, 0.0, 0.0, 0.0, 0.0, 0.0, 0.0, 0.0, 0.0, 0.0, 0.0, 0.0, 0.0, 0.0, 0.0, 0.2748, 0.5273, 0.2748, 0.7188, 0.2748, 0.7188, 0.2748, 0.5273, 0.4062, 0.6767, 0.5977, 0.6767, 0.5977, 0.6767, 0.4062, 0.6767, 0.5977, 0.3616, 0.4063, 0.3616, 0.4063, 0.3616, 0.5977, 0.3616, 0.0, 0.0, 0.0, 0.0, 0.0, 0.0, 0.0, 0.0, 0.0, 0.0, 0.0, 0.0, 0.0, 0.0, 0.0, 0.0, 0.0, 0.0, 0.0, 0.0, 0.0, 0.0, 0.0, 0.0, 0.5625, 0.3616, 0.5625, 0.3923, 0.5977, 0.3923, 0.4063, 0.3616, 0.4413, 0.3923, 0.4413, 0.3616, 0.4413, 0.3616, 0.4413, 0.3923, 0.5625, 0.3923, 0.5625, 0.3616, 0.5625, 0.3616, 0.5977, 0.3923, 0.5625, 0.3923, 0.4063, 0.3616, 0.4413, 0.3616, 0.4413, 0.3923, 0.4413, 0.3616, 0.5625, 0.3616, 0.5625, 0.3923, 0.4413, 0.3923, 0.4413, 0.3923, 0.4063, 0.3616, 0.4063, 0.3616, 0.4413, 0.3923, 0.5977, 0.3923, 0.5625, 0.3923, 0.5625, 0.3923, 0.5977, 0.3923, 0.5625, 0.3616, 0.5977, 0.3923, 0.5977, 0.3923, 0.5625, 0.3616, 0.4413, 0.3616, 0.5625, 0.3616, 0.5625, 0.3616, 0.4413, 0.3616, 0.4063, 0.3616, 0.4413, 0.3616, 0.4413, 0.3616, 0.4063, 0.3616, 0.5625, 0.3923, 0.4413, 0.3923, 0.4413, 0.3923, 0.5625, 0.3923, 0.5977, 0.75, 0.5977, 0.7188, 0.5977, 0.7188, 0.5977, 0.75, 0.6523, 0.7188, 0.6523, 0.75, 0.6523, 0.75, 0.6523, 0.7188, 0.4062, 0.2227, 0.4062, 0.25, 0.4062, 0.25, 0.4062, 0.2227, 0.625, 0.7188, 0.6523, 0.7188, 0.6523, 0.7188, 0.625, 0.7188, 0.625, 0.2812, 0.5977, 0.2812, 0.5977, 0.2812, 0.625, 0.2812, 0.5977, 1.0, 0.5977, 0.9688, 0.5977, 0.9688, 0.5977, 1.0, 0.8438, 0.5273, 0.875, 0.5273, 0.875, 0.7188, 0.8438, 0.7188, 0.3477, 0.5273, 0.375, 0.5273, 0.375, 0.7188, 0.3477, 0.7188, 0.5977, 0.5273, 0.625, 0.5273, 0.625, 0.7188, 0.5977, 0.7188, 0.625, 0.7773, 0.5977, 0.7773, 0.5977, 0.7773, 0.625, 0.7773, 0.4062, 0.25, 0.4062, 0.2812, 0.4062, 0.2812, 0.4062, 0.25, 0.4062, 0.4727, 0.4062, 0.5, 0.4062, 0.5, 0.4062, 0.4727, 0.5977, 0.9688, 0.625, 0.9688, 0.625, 0.9688, 0.5977, 0.9688, 0.5977, 0.03125, 0.625, 0.03125, 0.625, 0.2227, 0.5977, 0.2227, 0.375, 0.03125, 0.4062, 0.03125, 0.4062, 0.2227, 0.375, 0.2227, 0.5977, 0.7773, 0.5977, 0.75, 0.5977, 0.75, 0.5977, 0.7773, 0.4062, 0.7188, 0.4062, 0.75, 0.4062, 0.75, 0.4062, 0.7188, 0.375, 0.5273, 0.4062, 0.5273, 0.4062, 0.7188, 0.375, 0.7188, 0.1562, 0.7188, 0.1562, 0.75, 0.1562, 0.75, 0.1562, 0.7188, 0.5977, 0.03125, 0.5977, 0.0, 0.5977, 0.0, 0.5977, 0.03125, 0.375, 0.2227, 0.4062, 0.2227, 0.4062, 0.2227, 0.375, 0.2227, 0.4062, 0.75, 0.4062, 0.7773, 0.4062, 0.7773, 0.4062, 0.75, 0.4062, 0.5, 0.5977, 0.5, 0.5977, 0.5273, 0.4062, 0.5273, 0.4062, 0.0, 0.5977, 0.0, 0.5977, 0.03125, 0.4062, 0.03125, 0.4062, 0.9688, 0.5977, 0.9688, 0.5977, 1.0, 0.4062, 1.0, 0.4062, 0.7188, 0.5977, 0.7188, 0.5977, 0.75, 0.4062, 0.75, 0.4062, 0.4727, 0.5977, 0.4727, 0.5977, 0.5, 0.4062, 0.5, 0.4062, 0.2227, 0.5977, 0.2227, 0.5977, 0.25, 0.4062, 0.25, 0.4062, 0.25, 0.5977, 0.25, 0.5977, 0.2812, 0.4062, 0.2812, 0.875, 0.5273, 0.8438, 0.5273, 0.8438, 0.5273, 0.875, 0.5273, 0.375, 0.7773, 0.4062, 0.7773, 0.4062, 0.9688, 0.375, 0.9688, 0.6523, 0.5, 0.8438, 0.5, 0.8438, 0.5273, 0.6523, 0.5273, 0.4062, 0.9688, 0.4062, 1.0, 0.4062, 1.0, 0.4062, 0.9688, 0.125, 0.5273, 0.1562, 0.5273, 0.1562, 0.7188, 0.125, 0.7188, 0.6523, 0.7188, 0.8438, 0.7188, 0.8438, 0.75, 0.6523, 0.75, 0.5977, 0.4727, 0.625, 0.4727, 0.625, 0.4727, 0.5977, 0.4727, 0.5977, 0.7773, 0.625, 0.7773, 0.625, 0.9688, 0.5977, 0.9688, 0.8438, 0.75, 0.8438, 0.7188, 0.8438, 0.7188, 0.8438, 0.75, 0.5977, 0.5273, 0.5977, 0.5, 0.5977, 0.5, 0.5977, 0.5273, 0.6523, 0.5273, 0.625, 0.5273, 0.625, 0.5273, 0.6523, 0.5273, 0.625, 0.5273, 0.6523, 0.5273, 0.6523, 0.7188, 0.625, 0.7188, 0.375, 0.5273, 0.3477, 0.5273, 0.3477, 0.5273, 0.375, 0.5273, 0.3477, 0.75, 0.3477, 0.7188, 0.3477, 0.7188, 0.3477, 0.75, 0.4062, 0.75, 0.5977, 0.75, 0.5977, 0.7773, 0.4062, 0.7773, 0.375, 0.2812, 0.4062, 0.2812, 0.4062, 0.4727, 0.375, 0.4727, 0.1562, 0.5, 0.3477, 0.5, 0.3477, 0.5273, 0.1562, 0.5273, 0.1562, 0.7188, 0.3477, 0.7188, 0.3477, 0.75, 0.1562, 0.75, 0.5977, 0.2812, 0.625, 0.2812, 0.625, 0.4727, 0.5977, 0.4727, 0.1562, 0.7188, 0.1562, 0.5273, 0.1562, 0.5273, 0.1562, 0.7188, 0.4062, 0.7773, 0.5977, 0.7773, 0.5977, 0.7773, 0.4062, 0.7773, 0.5977, 0.03125, 0.5977, 0.2227, 0.5977, 0.2227, 0.5977, 0.03125, 0.5977, 0.9688, 0.4062, 0.9688, 0.4062, 0.9688, 0.5977, 0.9688, 0.6523, 0.7188, 0.6523, 0.5273, 0.6523, 0.5273, 0.6523, 0.7188, 0.4062, 0.7188, 0.4062, 0.5273, 0.4062, 0.5273, 0.4062, 0.7188, 0.5977, 0.5273, 0.5977, 0.7188, 0.5977, 0.7188, 0.5977, 0.5273, 0.5977, 0.4727, 0.4062, 0.4727, 0.4062, 0.4727, 0.5977, 0.4727, 0.5977, 0.7188, 0.4062, 0.7188, 0.4062, 0.7188, 0.5977, 0.7188, 0.8438, 0.5273, 0.8438, 0.7188, 0.8438, 0.7188, 0.8438, 0.5273, 0.3477, 0.7188, 0.1562, 0.7188, 0.1562, 0.7188, 0.3477, 0.7188, 0.3477, 0.5273, 0.3477, 0.7188, 0.3477, 0.7188, 0.3477, 0.5273, 0.4062, 0.03125, 0.5977, 0.03125, 0.5977, 0.03125, 0.4062, 0.03125, 0.8438, 0.7188, 0.6523, 0.7188, 0.6523, 0.7188, 0.8438, 0.7188, 0.1562, 0.5273, 0.3477, 0.5273, 0.3477, 0.5273, 0.1562, 0.5273, 0.4062, 0.5273, 0.5977, 0.5273, 0.5977, 0.5273, 0.4062, 0.5273, 0.6523, 0.5273, 0.8438, 0.5273, 0.8438, 0.5273, 0.6523, 0.5273, 0.4062, 0.9688, 0.4062, 0.7773, 0.4062, 0.7773, 0.4062, 0.9688, 0.5977, 0.2227, 0.4062, 0.2227, 0.4062, 0.2227, 0.5977, 0.2227, 0.4062, 0.4727, 0.4062, 0.2812, 0.4062, 0.2812, 0.4062, 0.4727, 0.5977, 0.7773, 0.5977, 0.9688, 0.5977, 0.9688, 0.5977, 0.7773, 0.4062, 0.2227, 0.4062, 0.03125, 0.4062, 0.03125, 0.4062, 0.2227, 0.5977, 0.2812, 0.5977, 0.4727, 0.5977, 0.4727, 0.5977, 0.2812, 0.4062, 0.2812, 0.5977, 0.2812, 0.5977, 0.2812, 0.4062, 0.2812, 0.5977, 0.2227, 0.625, 0.2227, 0.625, 0.25, 0.5977, 0.25, 0.5977, 0.4727, 0.625, 0.4727, 0.625, 0.5, 0.5977, 0.5, 0.5977, 0.7188, 0.625, 0.7188, 0.625, 0.75, 0.5977, 0.75, 0.5977, 0.9688, 0.625, 0.9688, 0.625, 1.0, 0.5977, 1.0, 0.3477, 0.7188, 0.375, 0.7188, 0.375, 0.75, 0.3477, 0.75, 0.8438, 0.7188, 0.875, 0.7188, 0.875, 0.75, 0.8438, 0.75, 0.5977, 0.0, 0.625, 0.0, 0.625, 0.03125, 0.5977, 0.03125, 0.5977, 0.5, 0.625, 0.5, 0.625, 0.5273, 0.5977, 0.5273, 0.3477, 0.5, 0.375, 0.5, 0.375, 0.5273, 0.3477, 0.5273, 0.8438, 0.5, 0.875, 0.5, 0.875, 0.5273, 0.8438, 0.5273, 0.375, 0.5, 0.4062, 0.5, 0.4062, 0.5273, 0.375, 0.5273, 0.375, 0.0, 0.4062, 0.0, 0.4062, 0.03125, 0.375, 0.03125, 0.375, 0.9688, 0.4062, 0.9688, 0.4062, 1.0, 0.375, 1.0, 0.375, 0.7188, 0.4062, 0.7188, 0.4062, 0.75, 0.375, 0.75, 0.375, 0.4727, 0.4062, 0.4727, 0.4062, 0.5, 0.375, 0.5, 0.375, 0.2227, 0.4062, 0.2227, 0.4062, 0.25, 0.375, 0.25, 0.375, 0.25, 0.4062, 0.25, 0.4062, 0.2812, 0.375, 0.2812, 0.125, 0.5, 0.1562, 0.5, 0.1562, 0.5273, 0.125, 0.5273, 0.125, 0.7188, 0.1562, 0.7188, 0.1562, 0.75, 0.125, 0.75, 0.5977, 0.25, 0.625, 0.25, 0.625, 0.2812, 0.5977, 0.2812, 0.5977, 0.75, 0.625, 0.75, 0.625, 0.7773, 0.5977, 0.7773, 0.625, 0.7188, 0.6523, 0.7188, 0.6523, 0.75, 0.625, 0.75, 0.625, 0.5, 0.6523, 0.5, 0.6523, 0.5273, 0.625, 0.5273, 0.375, 0.75, 0.4062, 0.75, 0.4062, 0.7773, 0.375, 0.7773, 0.125, 0.7188, 0.1562, 0.7188, 0.1562, 0.7188, 0.125, 0.7188, 0.5977, 0.2812, 0.5977, 0.25, 0.5977, 0.25, 0.5977, 0.2812, 0.5977, 0.5, 0.5977, 0.4727, 0.5977, 0.4727, 0.5977, 0.5, 0.375, 0.7188, 0.4062, 0.7188, 0.4062, 0.7188, 0.375, 0.7188, 0.6523, 0.5, 0.6523, 0.5273, 0.6523, 0.5273, 0.6523, 0.5, 0.5977, 0.25, 0.5977, 0.2227, 0.5977, 0.2227, 0.5977, 0.25, 0.4062, 0.03125, 0.375, 0.03125, 0.375, 0.03125, 0.4062, 0.03125, 0.4062, 0.7773, 0.375, 0.7773, 0.375, 0.7773, 0.4062, 0.7773, 0.4062, 0.2812, 0.375, 0.2812, 0.375, 0.2812, 0.4062, 0.2812, 0.5977, 0.7188, 0.625, 0.7188, 0.625, 0.7188, 0.5977, 0.7188, 0.375, 0.9688, 0.4062, 0.9688, 0.4062, 0.9688, 0.375, 0.9688, 0.625, 0.03125, 0.5977, 0.03125, 0.5977, 0.03125, 0.625, 0.03125, 0.8438, 0.5273, 0.8438, 0.5, 0.8438, 0.5, 0.8438, 0.5273, 0.375, 0.4727, 0.4062, 0.4727, 0.4062, 0.4727, 0.375, 0.4727, 0.625, 0.5273, 0.5977, 0.5273, 0.5977, 0.5273, 0.625, 0.5273, 0.1562, 0.5, 0.1562, 0.5273, 0.1562, 0.5273, 0.1562, 0.5, 0.3477, 0.5273, 0.3477, 0.5, 0.3477, 0.5, 0.3477, 0.5273, 0.4062, 0.5, 0.4062, 0.5273, 0.4062, 0.5273, 0.4062, 0.5, 0.8438, 0.7188, 0.875, 0.7188, 0.875, 0.7188, 0.8438, 0.7188, 0.4062, 0.5273, 0.375, 0.5273, 0.375, 0.5273, 0.4062, 0.5273, 0.5977, 0.2227, 0.625, 0.2227, 0.625, 0.2227, 0.5977, 0.2227, 0.4062, 0.0, 0.4062, 0.03125, 0.4062, 0.03125, 0.4062, 0.0, 0.3477, 0.7188, 0.375, 0.7188, 0.375, 0.7188, 0.3477, 0.7188, 0.1562, 0.5273, 0.125, 0.5273, 0.125, 0.5273, 0.1562, 0.5273])
me_cube_007.materials.append(mat_lightwood)
me_cube_007.materials.append(mat_darkwood)
me_cube_007.materials.append(mat_metal)
me_cube_007.update()

# ---- objects
ob_cube_001 = bpy.data.objects.new('Cube.001', me_cube_007)

# ---- transforms, parenting, visibility, modifiers, constraints
ob_cube_001.location = (0.0, 0.0, 0.0)

# ---- collection membership
col_collection.objects.link(ob_cube_001)

# ---- scene / render settings (as saved in the file)
scene.frame_start = 1; scene.frame_end = 250; scene.frame_set(1)
scene.render.engine = 'BLENDER_EEVEE_NEXT'
bpy.context.view_layer.update()

# ---- added for rendering (the .blend has no active camera and no usable light): camera, sun
cam_auto = bpy.data.cameras.new('AutoCamera')
cam_auto.lens = 50.0
cam_auto.sensor_width = 36.0
cam_auto.clip_end = 1000.0
ob_auto_camera = bpy.data.objects.new('AutoCamera', cam_auto)
scene.collection.objects.link(ob_auto_camera)
ob_auto_camera.location = (3.27096, -3.92823, 2.61649)
ob_auto_camera.rotation_euler = (1.09748, -7.21219e-08, 0.694738)
scene.camera = ob_auto_camera
light_auto_sun = bpy.data.lights.new('AutoSun', 'SUN')
light_auto_sun.energy = 3.0
light_auto_sun.angle = 0.0523599
ob_auto_sun = bpy.data.objects.new('AutoSun', light_auto_sun)
scene.collection.objects.link(ob_auto_sun)
ob_auto_sun.rotation_euler = (0.872665, 0.174533, 0.523599)
bpy.context.view_layer.update()
